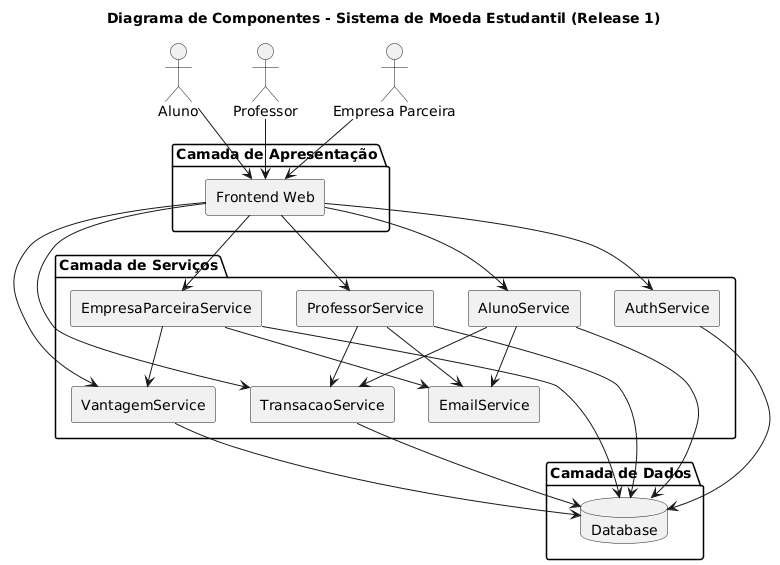

The diagram above was rendered by PlantUML. Its source (embedded in the PNG):
@startuml
title Diagrama de Componentes - Sistema de Moeda Estudantil (Release 1)

skinparam componentStyle rectangle
skinparam shadowing false
skinparam rectangle {
  BackgroundColor White
  BorderColor Black
  FontColor Black
}

actor "Aluno" as Aluno
actor "Professor" as Professor
actor "Empresa Parceira" as Empresa

package "Camada de Apresentação" {
  [Frontend Web] as Frontend
}

package "Camada de Serviços" {
  component "AuthService" as Auth
  component "AlunoService" as AlunoService
  component "ProfessorService" as ProfessorService
  component "EmpresaParceiraService" as EmpresaService
  component "VantagemService" as VantagemService
  component "TransacaoService" as TransacaoService
  component "EmailService" as EmailService
}

package "Camada de Dados" {
  database "Database" as DB
}

' Atores → Frontend
Aluno --> Frontend
Professor --> Frontend
Empresa --> Frontend

' Frontend → Serviços
Frontend --> Auth
Frontend --> AlunoService
Frontend --> ProfessorService
Frontend --> EmpresaService
Frontend --> VantagemService
Frontend --> TransacaoService

' Serviços → Database
Auth --> DB
AlunoService --> DB
ProfessorService --> DB
EmpresaService --> DB
VantagemService --> DB
TransacaoService --> DB

' Serviços → Serviços auxiliares
AlunoService --> EmailService
ProfessorService --> EmailService
EmpresaService --> EmailService

AlunoService --> TransacaoService
ProfessorService --> TransacaoService
EmpresaService --> VantagemService
@enduml